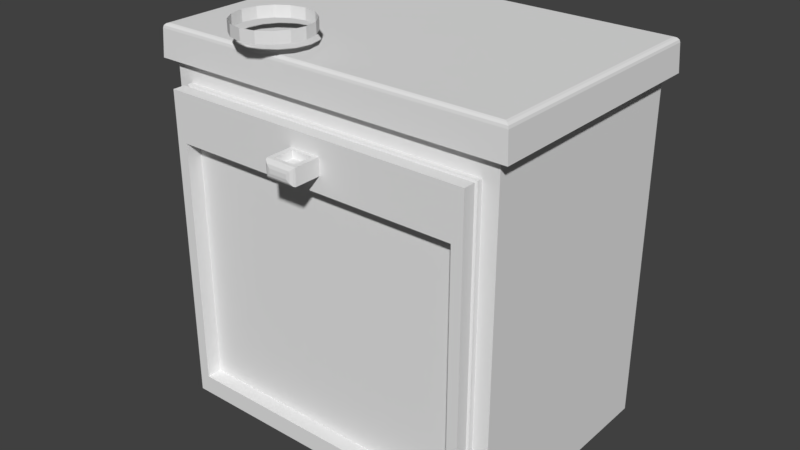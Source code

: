 # Source: Oven.blend  (saved by Blender 2.79.0; exported with 4.5.12 LTS)
import bpy
from mathutils import Matrix  # noqa: F401  (used for matrix-valued properties, if any)

bpy.ops.wm.read_factory_settings(use_empty=True)
scene = bpy.context.scene
scene.name = 'Scene'

# ---- collections
col_collection_1 = bpy.data.collections.new('Collection 1'); scene.collection.children.link(col_collection_1)

# ---- world
world_world = bpy.data.worlds.new('World'); scene.world = world_world
world_world.color = (0.05088, 0.05088, 0.05088)
world_world.use_sun_shadow = False
world_world.sun_shadow_jitter_overblur = 0.0
world_world.cycles.sampling_method = 'MANUAL'

# ---- meshes
me_cube = bpy.data.meshes.new('Cube')
me_cube.from_pydata([(-0.9108, -1.0, -0.9108), (-0.9108, -1.0, 0.9108), (-1.0, 1.0, -1.0), (-1.0, 1.0, 1.0), (0.9108, -1.0, -0.9108), (0.9108, -1.0, 0.9108), (1.0, 1.0, -1.0), (1.0, 1.0, 1.0), (-1.064, -1.064, 1.023), (-1.064, 1.064, 1.023), (1.064, -1.064, 1.023), (1.064, 1.064, 1.023), (-1.055, -1.055, 1.179), (-1.051, -1.051, 1.193), (-1.04, -1.04, 1.203), (-1.055, 1.055, 1.179), (-1.04, 1.04, 1.203), (-1.051, 1.051, 1.193), (1.055, -1.055, 1.179), (1.04, -1.04, 1.203), (1.051, -1.051, 1.193), (1.055, 1.055, 1.179), (1.04, 1.04, 1.203), (1.051, 1.051, 1.193), (-1.0, -1.0, -1.0), (-1.0, -1.0, 1.0), (1.0, -1.0, 1.0), (1.0, -1.0, -1.0), (-0.8475, -1.18, -0.802), (-0.08776, -1.18, 0.7228), (0.08776, -1.18, 0.7228), (0.8475, -1.18, -0.802), (0.8885, -1.068, -0.8885), (0.9108, -1.044, -0.9108), (-0.9108, -1.044, -0.9108), (-0.9108, -1.078, -0.9108), (-0.9108, -1.044, 0.9108), (-0.9108, -1.078, 0.9108), (0.9108, -1.044, 0.9108), (0.9108, -1.078, 0.9108), (0.8885, -1.068, 0.8885), (0.9108, -1.078, -0.9108), (0.8885, -1.054, -0.8885), (0.8885, -1.054, 0.8885), (-0.8885, -1.068, 0.8885), (-0.8885, -1.054, 0.8885), (-0.8885, -1.068, -0.8885), (-0.8885, -1.054, -0.8885), (-0.9108, -1.18, -0.9108), (-0.06154, -1.208, 0.8195), (0.06154, -1.208, 0.8195), (0.9108, -1.18, -0.9108), (0.9108, -1.18, 0.9108), (-0.9108, -1.18, 0.9108), (0.8475, -1.18, 0.6316), (-0.8475, -1.18, 0.6316), (0.05342, -1.439, 0.7836), (0.06154, -1.374, 0.8195), (0.07183, -1.434, 0.8015), (0.08531, -1.421, 0.8147), (-0.06154, -1.374, 0.8195), (-0.05342, -1.439, 0.7836), (-0.08531, -1.421, 0.8147), (-0.07183, -1.434, 0.8015), (0.08776, -1.403, 0.7228), (0.05278, -1.439, 0.7587), (0.08307, -1.421, 0.7277), (0.07027, -1.434, 0.7408), (-0.05278, -1.439, 0.7587), (-0.08776, -1.403, 0.7228), (-0.07027, -1.434, 0.7408), (-0.08307, -1.421, 0.7277), (0.09024, -1.18, 0.8195), (-0.09024, -1.18, 0.8195), (0.09024, -1.403, 0.8195), (-0.09024, -1.403, 0.8195), (0.06154, -1.208, 0.7783), (-0.06154, -1.208, 0.7783), (0.06154, -1.374, 0.7783), (-0.06154, -1.374, 0.7783), (-0.8475, -1.054, -0.802), (-0.8475, -1.054, 0.6316), (0.8475, -1.054, 0.6316), (0.8475, -1.054, -0.802), (-1.026, -1.026, 1.207), (-1.026, 1.026, 1.207), (1.026, 1.026, 1.207), (1.026, -1.026, 1.207), (-0.3395, -0.6247, 1.286), (-0.4213, -0.6484, 1.286), (-0.4906, -0.7158, 1.286), (-0.5369, -0.8168, 1.286), (-0.5532, -0.9358, 1.286), (-0.5369, -1.055, 1.286), (-0.4906, -1.156, 1.286), (-0.4213, -1.223, 1.286), (-0.3395, -1.247, 1.286), (-0.2576, -1.223, 1.286), (-0.1883, -1.156, 1.286), (-0.142, -1.055, 1.286), (-0.1257, -0.9358, 1.286), (-0.142, -0.8168, 1.286), (-0.1883, -0.7158, 1.286), (-0.2576, -0.6484, 1.286), (-0.3395, -0.6247, 1.35), (-0.4213, -0.6484, 1.35), (-0.4906, -0.7158, 1.35), (-0.5369, -0.8168, 1.35), (-0.5532, -0.9358, 1.35), (-0.5369, -1.055, 1.35), (-0.4906, -1.156, 1.35), (-0.4213, -1.223, 1.35), (-0.3395, -1.247, 1.35), (-0.2576, -1.223, 1.35), (-0.1883, -1.156, 1.35), (-0.142, -1.055, 1.35), (-0.1257, -0.9358, 1.35), (-0.142, -0.8168, 1.35), (-0.1883, -0.7158, 1.35), (-0.2576, -0.6484, 1.35)], [], [(24, 25, 3, 2), (2, 3, 7, 6), (6, 7, 26, 27), (4, 5, 38, 33), (2, 6, 27, 24), (26, 7, 11, 10), (3, 25, 8, 9), (25, 26, 10, 8), (7, 3, 9, 11), (8, 10, 18, 12), (11, 9, 15, 21), (10, 11, 21, 18), (84, 85, 16, 14), (14, 16, 17, 13), (13, 17, 15, 12), (85, 86, 22, 16), (16, 22, 23, 17), (17, 23, 21, 15), (86, 87, 19, 22), (22, 19, 20, 23), (23, 20, 18, 21), (87, 84, 14, 19), (19, 14, 13, 20), (20, 13, 12, 18), (9, 8, 12, 15), (0, 1, 25, 24), (5, 4, 27, 26), (4, 0, 24, 27), (1, 5, 26, 25), (28, 31, 83, 80), (5, 1, 36, 38), (0, 4, 33, 34), (1, 0, 34, 36), (39, 37, 53, 52), (37, 35, 48, 53), (35, 41, 51, 48), (40, 32, 42, 43), (44, 40, 43, 45), (46, 44, 45, 47), (32, 46, 47, 42), (41, 39, 52, 51), (32, 40, 39, 41), (43, 42, 33, 38), (40, 44, 37, 39), (45, 43, 38, 36), (44, 46, 35, 37), (47, 45, 36, 34), (46, 32, 41, 35), (42, 47, 34, 33), (28, 55, 53, 48), (54, 31, 51, 52), (31, 28, 48, 51), (73, 72, 52, 53), (30, 29, 55, 54), (29, 73, 53, 55), (72, 30, 54, 52), (30, 72, 74, 64), (29, 30, 64, 69), (68, 65, 56, 61), (73, 29, 69, 75), (74, 75, 62, 59), (59, 62, 63, 58), (58, 63, 61, 56), (65, 68, 70, 67), (67, 70, 71, 66), (66, 71, 69, 64), (68, 61, 63, 70), (70, 63, 62, 71), (71, 62, 75, 69), (56, 65, 67, 58), (58, 67, 66, 59), (59, 66, 64, 74), (50, 49, 77, 76), (49, 50, 72, 73), (57, 60, 75, 74), (50, 57, 74, 72), (60, 49, 73, 75), (76, 77, 79, 78), (49, 60, 79, 77), (60, 57, 78, 79), (57, 50, 76, 78), (83, 82, 81, 80), (55, 28, 80, 81), (54, 55, 81, 82), (31, 54, 82, 83), (86, 85, 84, 87), (91, 107, 106, 90), (99, 115, 114, 98), (92, 108, 107, 91), (100, 116, 115, 99), (93, 109, 108, 92), (101, 117, 116, 100), (94, 110, 109, 93), (102, 118, 117, 101), (95, 111, 110, 94), (103, 119, 118, 102), (96, 112, 111, 95), (89, 105, 104, 88), (88, 104, 119, 103), (97, 113, 112, 96), (90, 106, 105, 89), (98, 114, 113, 97)])
me_cube.use_remesh_preserve_volume = False
me_cube.use_remesh_preserve_attributes = False
me_cube.use_mirror_vertex_groups = False
me_cube.update()

# ---- objects
ob_cube = bpy.data.objects.new('Cube', me_cube)

# ---- transforms, parenting, visibility, modifiers, constraints
ob_cube.location = (0.0, 0.0, 0.1906)
ob_cube.scale = (1.117, 0.7675, 1.117)
ob_cube.lineart.crease_threshold = 0.0

# ---- collection membership
col_collection_1.objects.link(ob_cube)

# ---- scene / render settings (as saved in the file)
scene.frame_start = 1; scene.frame_end = 250; scene.frame_set(109)
scene.render.engine = 'BLENDER_EEVEE_NEXT'
scene.render.fps = 30
scene.render.dither_intensity = 0.0
scene.cycles.use_denoising = False
scene.cycles.samples = 128
scene.cycles.sampling_pattern = 'TABULATED_SOBOL'
scene.cycles.light_sampling_threshold = 0.0
scene.cycles.use_adaptive_sampling = False
scene.cycles.use_light_tree = False
scene.cycles.blur_glossy = 0.0
scene.cycles.sample_clamp_indirect = 0.0
scene.view_settings.view_transform = 'Standard'
bpy.context.view_layer.update()

# ---- added for rendering (the .blend has no active camera and no usable light): camera, sun
cam_auto = bpy.data.cameras.new('AutoCamera')
cam_auto.lens = 50.0
cam_auto.sensor_width = 36.0
cam_auto.clip_end = 1000.0
ob_auto_camera = bpy.data.objects.new('AutoCamera', cam_auto)
scene.collection.objects.link(ob_auto_camera)
ob_auto_camera.location = (3.72688, -4.6163, 3.36764)
ob_auto_camera.rotation_euler = (1.09748, -7.21219e-08, 0.694738)
scene.camera = ob_auto_camera
light_auto_sun = bpy.data.lights.new('AutoSun', 'SUN')
light_auto_sun.energy = 3.0
light_auto_sun.angle = 0.0523599
ob_auto_sun = bpy.data.objects.new('AutoSun', light_auto_sun)
scene.collection.objects.link(ob_auto_sun)
ob_auto_sun.rotation_euler = (0.872665, 0.174533, 0.523599)
bpy.context.view_layer.update()
